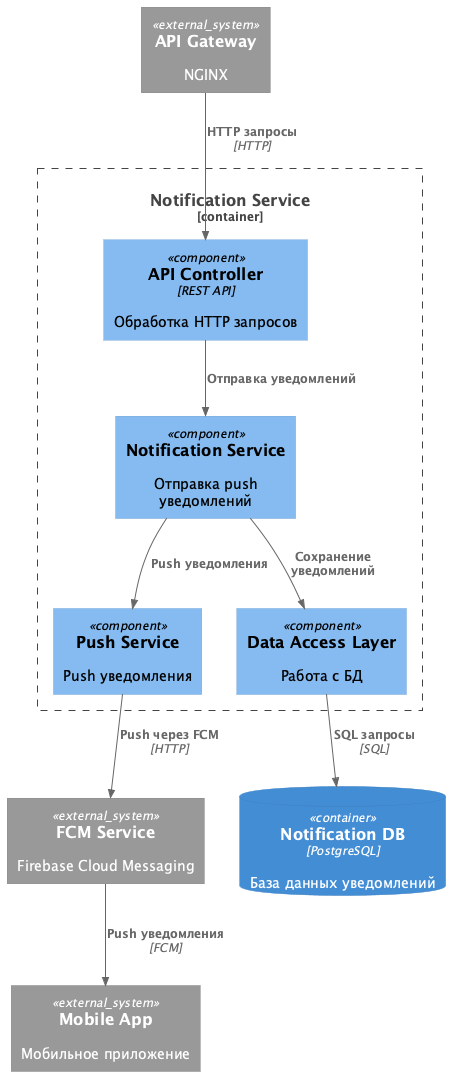

The diagram above was rendered by PlantUML. Its source (embedded in the PNG):
@startuml Notification Service
!include https://raw.githubusercontent.com/plantuml-stdlib/C4-PlantUML/refs/heads/master/C4_Component.puml

Container_Boundary(notification_service, "Notification Service") {
    Component(api, "API Controller", "REST API", "Обработка HTTP запросов")
    Component(notifications, "Notification Service", "", "Отправка push уведомлений")
    Component(push, "Push Service", "", "Push уведомления")
    Component(db, "Data Access Layer", "", "Работа с БД")
}

ContainerDb(notification_db, "Notification DB", "PostgreSQL", "База данных уведомлений")
System_Ext(api_gateway, "API Gateway", "NGINX")
System_Ext(fcm, "FCM Service", "Firebase Cloud Messaging")
System_Ext(mobile_app, "Mobile App", "Мобильное приложение")

Rel(api_gateway, api, "HTTP запросы", "HTTP")
Rel(api, notifications, "Отправка уведомлений")
Rel(notifications, push, "Push уведомления")
Rel(push, fcm, "Push через FCM", "HTTP")
Rel(fcm, mobile_app, "Push уведомления", "FCM")
Rel(notifications, db, "Сохранение уведомлений")
Rel(db, notification_db, "SQL запросы", "SQL")
@enduml